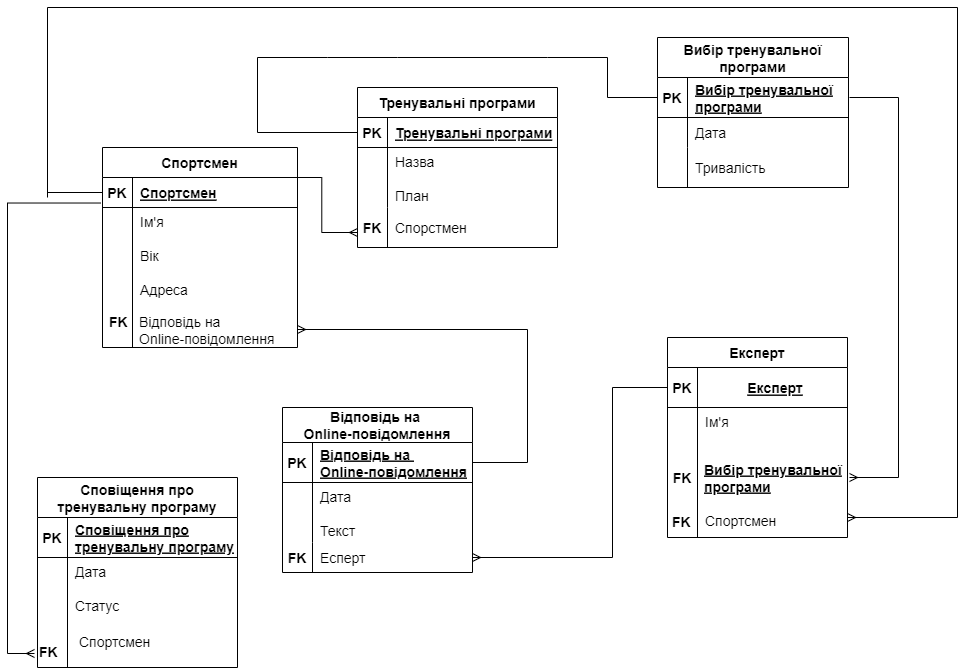

The diagram above was exported from draw.io. Its source (the exported page's mxGraphModel, read from the mxfile embedded in the PNG):
<mxGraphModel dx="2350" dy="1920" grid="1" gridSize="10" guides="1" tooltips="1" connect="1" arrows="1" fold="1" page="1" pageScale="1" pageWidth="850" pageHeight="1100" math="0" shadow="0">
  <root>
    <mxCell id="0" />
    <mxCell id="1" parent="0" />
    <mxCell id="NR5pUmCvTBosV-Qdy8rM-28" value="Тренувальні програми" style="shape=table;startSize=30;container=1;collapsible=1;childLayout=tableLayout;fixedRows=1;rowLines=0;fontStyle=1;align=center;resizeLast=1;fontSize=14;" parent="1" vertex="1">
      <mxGeometry x="310" y="-810" width="200" height="160" as="geometry" />
    </mxCell>
    <mxCell id="NR5pUmCvTBosV-Qdy8rM-29" value="" style="shape=partialRectangle;collapsible=0;dropTarget=0;pointerEvents=0;fillColor=none;top=0;left=0;bottom=1;right=0;points=[[0,0.5],[1,0.5]];portConstraint=eastwest;" parent="NR5pUmCvTBosV-Qdy8rM-28" vertex="1">
      <mxGeometry y="30" width="200" height="30" as="geometry" />
    </mxCell>
    <mxCell id="NR5pUmCvTBosV-Qdy8rM-30" value="PK" style="shape=partialRectangle;connectable=0;fillColor=none;top=0;left=0;bottom=0;right=0;fontStyle=1;overflow=hidden;fontSize=14;" parent="NR5pUmCvTBosV-Qdy8rM-29" vertex="1">
      <mxGeometry width="30" height="30" as="geometry">
        <mxRectangle width="30" height="30" as="alternateBounds" />
      </mxGeometry>
    </mxCell>
    <mxCell id="NR5pUmCvTBosV-Qdy8rM-31" value="Тренувальні програми" style="shape=partialRectangle;connectable=0;fillColor=none;top=0;left=0;bottom=0;right=0;align=left;spacingLeft=6;fontStyle=5;overflow=hidden;fontSize=14;" parent="NR5pUmCvTBosV-Qdy8rM-29" vertex="1">
      <mxGeometry x="30" width="170" height="30" as="geometry">
        <mxRectangle width="170" height="30" as="alternateBounds" />
      </mxGeometry>
    </mxCell>
    <mxCell id="NR5pUmCvTBosV-Qdy8rM-32" value="" style="shape=partialRectangle;collapsible=0;dropTarget=0;pointerEvents=0;fillColor=none;top=0;left=0;bottom=0;right=0;points=[[0,0.5],[1,0.5]];portConstraint=eastwest;" parent="NR5pUmCvTBosV-Qdy8rM-28" vertex="1">
      <mxGeometry y="60" width="200" height="60" as="geometry" />
    </mxCell>
    <mxCell id="NR5pUmCvTBosV-Qdy8rM-33" value="" style="shape=partialRectangle;connectable=0;fillColor=none;top=0;left=0;bottom=0;right=0;editable=1;overflow=hidden;" parent="NR5pUmCvTBosV-Qdy8rM-32" vertex="1">
      <mxGeometry width="30" height="60" as="geometry">
        <mxRectangle width="30" height="60" as="alternateBounds" />
      </mxGeometry>
    </mxCell>
    <mxCell id="NR5pUmCvTBosV-Qdy8rM-34" value="Назва&#10;&#10;План" style="shape=partialRectangle;connectable=0;fillColor=none;top=0;left=0;bottom=0;right=0;align=left;spacingLeft=6;overflow=hidden;fontSize=14;verticalAlign=top;" parent="NR5pUmCvTBosV-Qdy8rM-32" vertex="1">
      <mxGeometry x="30" width="170" height="60" as="geometry">
        <mxRectangle width="170" height="60" as="alternateBounds" />
      </mxGeometry>
    </mxCell>
    <mxCell id="NR5pUmCvTBosV-Qdy8rM-38" value="" style="shape=partialRectangle;collapsible=0;dropTarget=0;pointerEvents=0;fillColor=none;top=0;left=0;bottom=0;right=0;points=[[0,0.5],[1,0.5]];portConstraint=eastwest;" parent="NR5pUmCvTBosV-Qdy8rM-28" vertex="1">
      <mxGeometry y="120" width="200" height="40" as="geometry" />
    </mxCell>
    <mxCell id="NR5pUmCvTBosV-Qdy8rM-39" value="FK" style="shape=partialRectangle;connectable=0;fillColor=none;top=0;left=0;bottom=0;right=0;editable=1;overflow=hidden;fontStyle=1;fontSize=14;" parent="NR5pUmCvTBosV-Qdy8rM-38" vertex="1">
      <mxGeometry width="30" height="40" as="geometry">
        <mxRectangle width="30" height="40" as="alternateBounds" />
      </mxGeometry>
    </mxCell>
    <mxCell id="NR5pUmCvTBosV-Qdy8rM-40" value="Спорстмен" style="shape=partialRectangle;connectable=0;fillColor=none;top=0;left=0;bottom=0;right=0;align=left;spacingLeft=6;overflow=hidden;fontSize=14;" parent="NR5pUmCvTBosV-Qdy8rM-38" vertex="1">
      <mxGeometry x="30" width="170" height="40" as="geometry">
        <mxRectangle width="170" height="40" as="alternateBounds" />
      </mxGeometry>
    </mxCell>
    <mxCell id="NR5pUmCvTBosV-Qdy8rM-41" value="Спортсмен" style="shape=table;startSize=30;container=1;collapsible=1;childLayout=tableLayout;fixedRows=1;rowLines=0;fontStyle=1;align=center;resizeLast=1;fontSize=14;" parent="1" vertex="1">
      <mxGeometry x="55" y="-750" width="195" height="200" as="geometry" />
    </mxCell>
    <mxCell id="NR5pUmCvTBosV-Qdy8rM-42" value="" style="shape=partialRectangle;collapsible=0;dropTarget=0;pointerEvents=0;fillColor=none;top=0;left=0;bottom=1;right=0;points=[[0,0.5],[1,0.5]];portConstraint=eastwest;" parent="NR5pUmCvTBosV-Qdy8rM-41" vertex="1">
      <mxGeometry y="30" width="195" height="30" as="geometry" />
    </mxCell>
    <mxCell id="NR5pUmCvTBosV-Qdy8rM-43" value="PK" style="shape=partialRectangle;connectable=0;fillColor=none;top=0;left=0;bottom=0;right=0;fontStyle=1;overflow=hidden;fontSize=14;" parent="NR5pUmCvTBosV-Qdy8rM-42" vertex="1">
      <mxGeometry width="30" height="30" as="geometry">
        <mxRectangle width="30" height="30" as="alternateBounds" />
      </mxGeometry>
    </mxCell>
    <mxCell id="NR5pUmCvTBosV-Qdy8rM-44" value="Спортсмен" style="shape=partialRectangle;connectable=0;fillColor=none;top=0;left=0;bottom=0;right=0;align=left;spacingLeft=6;fontStyle=5;overflow=hidden;fontSize=14;" parent="NR5pUmCvTBosV-Qdy8rM-42" vertex="1">
      <mxGeometry x="30" width="165" height="30" as="geometry">
        <mxRectangle width="165" height="30" as="alternateBounds" />
      </mxGeometry>
    </mxCell>
    <mxCell id="NR5pUmCvTBosV-Qdy8rM-45" value="" style="shape=partialRectangle;collapsible=0;dropTarget=0;pointerEvents=0;fillColor=none;top=0;left=0;bottom=0;right=0;points=[[0,0.5],[1,0.5]];portConstraint=eastwest;" parent="NR5pUmCvTBosV-Qdy8rM-41" vertex="1">
      <mxGeometry y="60" width="195" height="140" as="geometry" />
    </mxCell>
    <mxCell id="NR5pUmCvTBosV-Qdy8rM-46" value="" style="shape=partialRectangle;connectable=0;fillColor=none;top=0;left=0;bottom=0;right=0;editable=1;overflow=hidden;" parent="NR5pUmCvTBosV-Qdy8rM-45" vertex="1">
      <mxGeometry width="30" height="140" as="geometry">
        <mxRectangle width="30" height="140" as="alternateBounds" />
      </mxGeometry>
    </mxCell>
    <mxCell id="NR5pUmCvTBosV-Qdy8rM-47" value="Ім'я&#10;&#10;Вік&#10;&#10;Адреса" style="shape=partialRectangle;connectable=0;fillColor=none;top=0;left=0;bottom=0;right=0;align=left;spacingLeft=6;overflow=hidden;verticalAlign=top;fontSize=14;" parent="NR5pUmCvTBosV-Qdy8rM-45" vertex="1">
      <mxGeometry x="30" width="165" height="140" as="geometry">
        <mxRectangle width="165" height="140" as="alternateBounds" />
      </mxGeometry>
    </mxCell>
    <mxCell id="4uEgmBKLRGmoXzgZp3Ro-5" value="Експерт" style="shape=table;startSize=30;container=1;collapsible=1;childLayout=tableLayout;fixedRows=1;rowLines=0;fontStyle=1;align=center;resizeLast=1;fontSize=14;" parent="1" vertex="1">
      <mxGeometry x="620" y="-560" width="180" height="200" as="geometry" />
    </mxCell>
    <mxCell id="4uEgmBKLRGmoXzgZp3Ro-6" value="" style="shape=partialRectangle;collapsible=0;dropTarget=0;pointerEvents=0;fillColor=none;top=0;left=0;bottom=1;right=0;points=[[0,0.5],[1,0.5]];portConstraint=eastwest;" parent="4uEgmBKLRGmoXzgZp3Ro-5" vertex="1">
      <mxGeometry y="30" width="180" height="40" as="geometry" />
    </mxCell>
    <mxCell id="4uEgmBKLRGmoXzgZp3Ro-7" value="PK" style="shape=partialRectangle;connectable=0;fillColor=none;top=0;left=0;bottom=0;right=0;fontStyle=1;overflow=hidden;fontSize=14;" parent="4uEgmBKLRGmoXzgZp3Ro-6" vertex="1">
      <mxGeometry width="30" height="40" as="geometry">
        <mxRectangle width="30" height="40" as="alternateBounds" />
      </mxGeometry>
    </mxCell>
    <mxCell id="4uEgmBKLRGmoXzgZp3Ro-8" value="Експерт" style="shape=partialRectangle;connectable=0;fillColor=none;top=0;left=0;bottom=0;right=0;align=center;spacingLeft=6;fontStyle=5;overflow=hidden;fontSize=14;" parent="4uEgmBKLRGmoXzgZp3Ro-6" vertex="1">
      <mxGeometry x="30" width="150" height="40" as="geometry">
        <mxRectangle width="150" height="40" as="alternateBounds" />
      </mxGeometry>
    </mxCell>
    <mxCell id="4uEgmBKLRGmoXzgZp3Ro-9" value="" style="shape=partialRectangle;collapsible=0;dropTarget=0;pointerEvents=0;fillColor=none;top=0;left=0;bottom=0;right=0;points=[[0,0.5],[1,0.5]];portConstraint=eastwest;" parent="4uEgmBKLRGmoXzgZp3Ro-5" vertex="1">
      <mxGeometry y="70" width="180" height="130" as="geometry" />
    </mxCell>
    <mxCell id="4uEgmBKLRGmoXzgZp3Ro-10" value="" style="shape=partialRectangle;connectable=0;fillColor=none;top=0;left=0;bottom=0;right=0;editable=1;overflow=hidden;" parent="4uEgmBKLRGmoXzgZp3Ro-9" vertex="1">
      <mxGeometry width="30" height="130" as="geometry">
        <mxRectangle width="30" height="130" as="alternateBounds" />
      </mxGeometry>
    </mxCell>
    <mxCell id="4uEgmBKLRGmoXzgZp3Ro-11" value="Ім'я&#10;&#10;" style="shape=partialRectangle;connectable=0;fillColor=none;top=0;left=0;bottom=0;right=0;align=left;spacingLeft=6;overflow=hidden;verticalAlign=top;fontSize=14;" parent="4uEgmBKLRGmoXzgZp3Ro-9" vertex="1">
      <mxGeometry x="30" width="150" height="130" as="geometry">
        <mxRectangle width="150" height="130" as="alternateBounds" />
      </mxGeometry>
    </mxCell>
    <mxCell id="4uEgmBKLRGmoXzgZp3Ro-12" value="" style="edgeStyle=elbowEdgeStyle;fontSize=12;html=1;endArrow=ERmany;rounded=0;entryX=0;entryY=0.5;entryDx=0;entryDy=0;" parent="1" edge="1">
      <mxGeometry width="100" height="100" relative="1" as="geometry">
        <mxPoint x="240" y="-720" as="sourcePoint" />
        <mxPoint x="310" y="-665" as="targetPoint" />
      </mxGeometry>
    </mxCell>
    <mxCell id="3ZObnXZU6xWR4m7c2F_A-28" value="" style="edgeStyle=elbowEdgeStyle;fontSize=12;html=1;endArrow=ERmany;rounded=0;exitX=1;exitY=0.5;exitDx=0;exitDy=0;" parent="1" edge="1">
      <mxGeometry width="100" height="100" relative="1" as="geometry">
        <mxPoint x="802" y="-800" as="sourcePoint" />
        <mxPoint x="802" y="-420" as="targetPoint" />
        <Array as="points">
          <mxPoint x="851" y="-620" />
        </Array>
      </mxGeometry>
    </mxCell>
    <mxCell id="3ZObnXZU6xWR4m7c2F_A-1" value="Вибір тренувальної&#10;програми" style="shape=table;startSize=40;container=1;collapsible=1;childLayout=tableLayout;fixedRows=1;rowLines=0;fontStyle=1;align=center;resizeLast=1;fontSize=14;" parent="1" vertex="1">
      <mxGeometry x="610" y="-860" width="191" height="150" as="geometry" />
    </mxCell>
    <mxCell id="3ZObnXZU6xWR4m7c2F_A-2" value="" style="shape=partialRectangle;collapsible=0;dropTarget=0;pointerEvents=0;fillColor=none;top=0;left=0;bottom=1;right=0;points=[[0,0.5],[1,0.5]];portConstraint=eastwest;" parent="3ZObnXZU6xWR4m7c2F_A-1" vertex="1">
      <mxGeometry y="40" width="191" height="40" as="geometry" />
    </mxCell>
    <mxCell id="3ZObnXZU6xWR4m7c2F_A-3" value="PK" style="shape=partialRectangle;connectable=0;fillColor=none;top=0;left=0;bottom=0;right=0;fontStyle=1;overflow=hidden;fontSize=14;" parent="3ZObnXZU6xWR4m7c2F_A-2" vertex="1">
      <mxGeometry width="30" height="40" as="geometry">
        <mxRectangle width="30" height="40" as="alternateBounds" />
      </mxGeometry>
    </mxCell>
    <mxCell id="3ZObnXZU6xWR4m7c2F_A-4" value="Вибір тренувальної&#10;програми" style="shape=partialRectangle;connectable=0;fillColor=none;top=0;left=0;bottom=0;right=0;align=left;spacingLeft=6;fontStyle=5;overflow=hidden;fontSize=14;" parent="3ZObnXZU6xWR4m7c2F_A-2" vertex="1">
      <mxGeometry x="30" width="161" height="40" as="geometry">
        <mxRectangle width="161" height="40" as="alternateBounds" />
      </mxGeometry>
    </mxCell>
    <mxCell id="3ZObnXZU6xWR4m7c2F_A-5" value="" style="shape=partialRectangle;collapsible=0;dropTarget=0;pointerEvents=0;fillColor=none;top=0;left=0;bottom=0;right=0;points=[[0,0.5],[1,0.5]];portConstraint=eastwest;" parent="3ZObnXZU6xWR4m7c2F_A-1" vertex="1">
      <mxGeometry y="80" width="191" height="30" as="geometry" />
    </mxCell>
    <mxCell id="3ZObnXZU6xWR4m7c2F_A-6" value="" style="shape=partialRectangle;connectable=0;fillColor=none;top=0;left=0;bottom=0;right=0;editable=1;overflow=hidden;" parent="3ZObnXZU6xWR4m7c2F_A-5" vertex="1">
      <mxGeometry width="30" height="30" as="geometry">
        <mxRectangle width="30" height="30" as="alternateBounds" />
      </mxGeometry>
    </mxCell>
    <mxCell id="3ZObnXZU6xWR4m7c2F_A-7" value="Дата" style="shape=partialRectangle;connectable=0;fillColor=none;top=0;left=0;bottom=0;right=0;align=left;spacingLeft=6;overflow=hidden;fontSize=14;" parent="3ZObnXZU6xWR4m7c2F_A-5" vertex="1">
      <mxGeometry x="30" width="161" height="30" as="geometry">
        <mxRectangle width="161" height="30" as="alternateBounds" />
      </mxGeometry>
    </mxCell>
    <mxCell id="3ZObnXZU6xWR4m7c2F_A-8" value="" style="shape=partialRectangle;collapsible=0;dropTarget=0;pointerEvents=0;fillColor=none;top=0;left=0;bottom=0;right=0;points=[[0,0.5],[1,0.5]];portConstraint=eastwest;" parent="3ZObnXZU6xWR4m7c2F_A-1" vertex="1">
      <mxGeometry y="110" width="191" height="40" as="geometry" />
    </mxCell>
    <mxCell id="3ZObnXZU6xWR4m7c2F_A-9" value="" style="shape=partialRectangle;connectable=0;fillColor=none;top=0;left=0;bottom=0;right=0;editable=1;overflow=hidden;fontStyle=1" parent="3ZObnXZU6xWR4m7c2F_A-8" vertex="1">
      <mxGeometry width="30" height="40" as="geometry">
        <mxRectangle width="30" height="40" as="alternateBounds" />
      </mxGeometry>
    </mxCell>
    <mxCell id="3ZObnXZU6xWR4m7c2F_A-10" value="Тривалість" style="shape=partialRectangle;connectable=0;fillColor=none;top=0;left=0;bottom=0;right=0;align=left;spacingLeft=6;overflow=hidden;fontSize=14;" parent="3ZObnXZU6xWR4m7c2F_A-8" vertex="1">
      <mxGeometry x="30" width="161" height="40" as="geometry">
        <mxRectangle width="161" height="40" as="alternateBounds" />
      </mxGeometry>
    </mxCell>
    <mxCell id="4uEgmBKLRGmoXzgZp3Ro-20" value="FK" style="shape=partialRectangle;connectable=0;fillColor=none;top=0;left=0;bottom=0;right=0;editable=1;overflow=hidden;fontStyle=1;fontSize=14;" parent="1" vertex="1">
      <mxGeometry x="620" y="-440" width="30" height="40" as="geometry">
        <mxRectangle width="30" height="40" as="alternateBounds" />
      </mxGeometry>
    </mxCell>
    <mxCell id="4uEgmBKLRGmoXzgZp3Ro-23" value="Відповідь на &#10;Online-повідомлення" style="shape=table;startSize=35;container=1;collapsible=1;childLayout=tableLayout;fixedRows=1;rowLines=0;fontStyle=1;align=center;resizeLast=1;fontSize=14;" parent="1" vertex="1">
      <mxGeometry x="235" y="-490" width="190" height="165" as="geometry" />
    </mxCell>
    <mxCell id="4uEgmBKLRGmoXzgZp3Ro-24" value="" style="shape=partialRectangle;collapsible=0;dropTarget=0;pointerEvents=0;fillColor=none;top=0;left=0;bottom=1;right=0;points=[[0,0.5],[1,0.5]];portConstraint=eastwest;" parent="4uEgmBKLRGmoXzgZp3Ro-23" vertex="1">
      <mxGeometry y="35" width="190" height="40" as="geometry" />
    </mxCell>
    <mxCell id="4uEgmBKLRGmoXzgZp3Ro-25" value="PK" style="shape=partialRectangle;connectable=0;fillColor=none;top=0;left=0;bottom=0;right=0;fontStyle=1;overflow=hidden;fontSize=14;" parent="4uEgmBKLRGmoXzgZp3Ro-24" vertex="1">
      <mxGeometry width="30" height="40" as="geometry">
        <mxRectangle width="30" height="40" as="alternateBounds" />
      </mxGeometry>
    </mxCell>
    <mxCell id="4uEgmBKLRGmoXzgZp3Ro-26" value="Відповідь на &#10;Online-повідомлення" style="shape=partialRectangle;connectable=0;fillColor=none;top=0;left=0;bottom=0;right=0;align=left;spacingLeft=6;fontStyle=5;overflow=hidden;fontSize=14;" parent="4uEgmBKLRGmoXzgZp3Ro-24" vertex="1">
      <mxGeometry x="30" width="160" height="40" as="geometry">
        <mxRectangle width="160" height="40" as="alternateBounds" />
      </mxGeometry>
    </mxCell>
    <mxCell id="4uEgmBKLRGmoXzgZp3Ro-27" value="" style="shape=partialRectangle;collapsible=0;dropTarget=0;pointerEvents=0;fillColor=none;top=0;left=0;bottom=0;right=0;points=[[0,0.5],[1,0.5]];portConstraint=eastwest;" parent="4uEgmBKLRGmoXzgZp3Ro-23" vertex="1">
      <mxGeometry y="75" width="190" height="60" as="geometry" />
    </mxCell>
    <mxCell id="4uEgmBKLRGmoXzgZp3Ro-28" value="" style="shape=partialRectangle;connectable=0;fillColor=none;top=0;left=0;bottom=0;right=0;editable=1;overflow=hidden;" parent="4uEgmBKLRGmoXzgZp3Ro-27" vertex="1">
      <mxGeometry width="30" height="60" as="geometry">
        <mxRectangle width="30" height="60" as="alternateBounds" />
      </mxGeometry>
    </mxCell>
    <mxCell id="4uEgmBKLRGmoXzgZp3Ro-29" value="Дата&#10;&#10;Текст" style="shape=partialRectangle;connectable=0;fillColor=none;top=0;left=0;bottom=0;right=0;align=left;spacingLeft=6;overflow=hidden;fontSize=14;verticalAlign=top;" parent="4uEgmBKLRGmoXzgZp3Ro-27" vertex="1">
      <mxGeometry x="30" width="160" height="60" as="geometry">
        <mxRectangle width="160" height="60" as="alternateBounds" />
      </mxGeometry>
    </mxCell>
    <mxCell id="4uEgmBKLRGmoXzgZp3Ro-30" value="" style="shape=partialRectangle;collapsible=0;dropTarget=0;pointerEvents=0;fillColor=none;top=0;left=0;bottom=0;right=0;points=[[0,0.5],[1,0.5]];portConstraint=eastwest;" parent="4uEgmBKLRGmoXzgZp3Ro-23" vertex="1">
      <mxGeometry y="135" width="190" height="30" as="geometry" />
    </mxCell>
    <mxCell id="4uEgmBKLRGmoXzgZp3Ro-31" value="FK" style="shape=partialRectangle;connectable=0;fillColor=none;top=0;left=0;bottom=0;right=0;editable=1;overflow=hidden;fontStyle=1;fontSize=14;" parent="4uEgmBKLRGmoXzgZp3Ro-30" vertex="1">
      <mxGeometry width="30" height="30" as="geometry">
        <mxRectangle width="30" height="30" as="alternateBounds" />
      </mxGeometry>
    </mxCell>
    <mxCell id="4uEgmBKLRGmoXzgZp3Ro-32" value="Есперт" style="shape=partialRectangle;connectable=0;fillColor=none;top=0;left=0;bottom=0;right=0;align=left;spacingLeft=6;overflow=hidden;fontSize=14;" parent="4uEgmBKLRGmoXzgZp3Ro-30" vertex="1">
      <mxGeometry x="30" width="160" height="30" as="geometry">
        <mxRectangle width="160" height="30" as="alternateBounds" />
      </mxGeometry>
    </mxCell>
    <mxCell id="4uEgmBKLRGmoXzgZp3Ro-38" value="&lt;b&gt;&lt;font style=&quot;font-size: 14px;&quot;&gt;FK&lt;/font&gt;&lt;/b&gt;" style="text;whiteSpace=wrap;html=1;" parent="1" vertex="1">
      <mxGeometry x="60" y="-590" width="20" height="20" as="geometry" />
    </mxCell>
    <mxCell id="4uEgmBKLRGmoXzgZp3Ro-39" value="&lt;font style=&quot;font-size: 14px;&quot;&gt;Відповідь на &lt;br&gt;Online-повідомлення&lt;br&gt;&lt;br&gt;&lt;br&gt;&lt;/font&gt;" style="text;whiteSpace=wrap;html=1;align=left;" parent="1" vertex="1">
      <mxGeometry x="90" y="-590" width="150" height="40" as="geometry" />
    </mxCell>
    <mxCell id="4uEgmBKLRGmoXzgZp3Ro-40" value="" style="edgeStyle=elbowEdgeStyle;fontSize=12;html=1;endArrow=ERmany;rounded=0;" parent="1" source="4uEgmBKLRGmoXzgZp3Ro-24" edge="1">
      <mxGeometry width="100" height="100" relative="1" as="geometry">
        <mxPoint x="620" y="-690" as="sourcePoint" />
        <mxPoint x="250" y="-568" as="targetPoint" />
        <Array as="points">
          <mxPoint x="480" y="-540" />
        </Array>
      </mxGeometry>
    </mxCell>
    <mxCell id="4uEgmBKLRGmoXzgZp3Ro-46" value="" style="edgeStyle=elbowEdgeStyle;fontSize=12;html=1;endArrow=ERmany;rounded=0;exitX=-0.008;exitY=-0.032;exitDx=0;exitDy=0;exitPerimeter=0;" parent="1" edge="1" source="NR5pUmCvTBosV-Qdy8rM-45">
      <mxGeometry width="100" height="100" relative="1" as="geometry">
        <mxPoint x="60" y="-517.5" as="sourcePoint" />
        <mxPoint x="-13" y="-244" as="targetPoint" />
        <Array as="points">
          <mxPoint x="-40" y="-520" />
        </Array>
      </mxGeometry>
    </mxCell>
    <mxCell id="4uEgmBKLRGmoXzgZp3Ro-49" value="Сповіщення про&#10;тренувальну програму" style="shape=table;startSize=40;container=1;collapsible=1;childLayout=tableLayout;fixedRows=1;rowLines=0;fontStyle=1;align=center;resizeLast=1;fontSize=14;" parent="1" vertex="1">
      <mxGeometry x="-10" y="-420" width="200" height="190" as="geometry" />
    </mxCell>
    <mxCell id="4uEgmBKLRGmoXzgZp3Ro-50" value="" style="shape=partialRectangle;collapsible=0;dropTarget=0;pointerEvents=0;fillColor=none;top=0;left=0;bottom=1;right=0;points=[[0,0.5],[1,0.5]];portConstraint=eastwest;" parent="4uEgmBKLRGmoXzgZp3Ro-49" vertex="1">
      <mxGeometry y="40" width="200" height="40" as="geometry" />
    </mxCell>
    <mxCell id="4uEgmBKLRGmoXzgZp3Ro-51" value="PK" style="shape=partialRectangle;connectable=0;fillColor=none;top=0;left=0;bottom=0;right=0;fontStyle=1;overflow=hidden;fontSize=14;" parent="4uEgmBKLRGmoXzgZp3Ro-50" vertex="1">
      <mxGeometry width="30" height="40" as="geometry">
        <mxRectangle width="30" height="40" as="alternateBounds" />
      </mxGeometry>
    </mxCell>
    <mxCell id="4uEgmBKLRGmoXzgZp3Ro-52" value="Сповіщення про&#10;тренувальну програму" style="shape=partialRectangle;connectable=0;fillColor=none;top=0;left=0;bottom=0;right=0;align=left;spacingLeft=6;fontStyle=5;overflow=hidden;fontSize=14;" parent="4uEgmBKLRGmoXzgZp3Ro-50" vertex="1">
      <mxGeometry x="30" width="170" height="40" as="geometry">
        <mxRectangle width="170" height="40" as="alternateBounds" />
      </mxGeometry>
    </mxCell>
    <mxCell id="4uEgmBKLRGmoXzgZp3Ro-53" value="" style="shape=partialRectangle;collapsible=0;dropTarget=0;pointerEvents=0;fillColor=none;top=0;left=0;bottom=0;right=0;points=[[0,0.5],[1,0.5]];portConstraint=eastwest;" parent="4uEgmBKLRGmoXzgZp3Ro-49" vertex="1">
      <mxGeometry y="80" width="200" height="110" as="geometry" />
    </mxCell>
    <mxCell id="4uEgmBKLRGmoXzgZp3Ro-54" value="" style="shape=partialRectangle;connectable=0;fillColor=none;top=0;left=0;bottom=0;right=0;editable=1;overflow=hidden;" parent="4uEgmBKLRGmoXzgZp3Ro-53" vertex="1">
      <mxGeometry width="30" height="110" as="geometry">
        <mxRectangle width="30" height="110" as="alternateBounds" />
      </mxGeometry>
    </mxCell>
    <mxCell id="4uEgmBKLRGmoXzgZp3Ro-55" value="Дата&#10;&#10;Статус&#10;" style="shape=partialRectangle;connectable=0;fillColor=none;top=0;left=0;bottom=0;right=0;align=left;spacingLeft=6;overflow=hidden;verticalAlign=top;fontSize=14;" parent="4uEgmBKLRGmoXzgZp3Ro-53" vertex="1">
      <mxGeometry x="30" width="170" height="110" as="geometry">
        <mxRectangle width="170" height="110" as="alternateBounds" />
      </mxGeometry>
    </mxCell>
    <mxCell id="4uEgmBKLRGmoXzgZp3Ro-33" value="" style="edgeStyle=elbowEdgeStyle;fontSize=12;html=1;endArrow=ERmany;rounded=0;entryX=1;entryY=0.5;entryDx=0;entryDy=0;exitX=0;exitY=0.5;exitDx=0;exitDy=0;" parent="1" source="4uEgmBKLRGmoXzgZp3Ro-6" target="4uEgmBKLRGmoXzgZp3Ro-30" edge="1">
      <mxGeometry width="100" height="100" relative="1" as="geometry">
        <mxPoint x="400" y="-260" as="sourcePoint" />
        <mxPoint x="595" y="-420" as="targetPoint" />
        <Array as="points">
          <mxPoint x="565" y="-390" />
        </Array>
      </mxGeometry>
    </mxCell>
    <mxCell id="eK_vch3DaMembUgV4bxI-1" value="" style="edgeStyle=elbowEdgeStyle;fontSize=12;html=1;endArrow=ERmany;rounded=0;" edge="1" parent="1">
      <mxGeometry width="100" height="100" relative="1" as="geometry">
        <mxPoint y="-890" as="sourcePoint" />
        <mxPoint x="800" y="-380" as="targetPoint" />
        <Array as="points">
          <mxPoint x="910" y="-590" />
        </Array>
      </mxGeometry>
    </mxCell>
    <mxCell id="eK_vch3DaMembUgV4bxI-7" value="" style="endArrow=none;html=1;rounded=0;" edge="1" parent="1">
      <mxGeometry width="50" height="50" relative="1" as="geometry">
        <mxPoint y="-890" as="sourcePoint" />
        <mxPoint y="-700" as="targetPoint" />
      </mxGeometry>
    </mxCell>
    <mxCell id="eK_vch3DaMembUgV4bxI-8" value="" style="endArrow=none;html=1;rounded=0;entryX=0;entryY=0.5;entryDx=0;entryDy=0;" edge="1" parent="1" target="NR5pUmCvTBosV-Qdy8rM-42">
      <mxGeometry width="50" height="50" relative="1" as="geometry">
        <mxPoint y="-705" as="sourcePoint" />
        <mxPoint y="-710" as="targetPoint" />
      </mxGeometry>
    </mxCell>
    <mxCell id="eK_vch3DaMembUgV4bxI-15" value="&lt;b&gt;&lt;font style=&quot;font-size: 14px;&quot;&gt;FK&lt;/font&gt;&lt;/b&gt;" style="text;whiteSpace=wrap;html=1;" vertex="1" parent="1">
      <mxGeometry x="-10" y="-260" width="20" height="20" as="geometry" />
    </mxCell>
    <mxCell id="eK_vch3DaMembUgV4bxI-16" value="&lt;font style=&quot;font-size: 14px;&quot;&gt;Спортсмен&lt;br&gt;&lt;/font&gt;" style="text;whiteSpace=wrap;html=1;align=left;" vertex="1" parent="1">
      <mxGeometry x="30" y="-270" width="150" height="40" as="geometry" />
    </mxCell>
    <mxCell id="eK_vch3DaMembUgV4bxI-17" value="&lt;b&gt;&lt;font style=&quot;font-size: 14px;&quot;&gt;FK&lt;/font&gt;&lt;/b&gt;" style="text;whiteSpace=wrap;html=1;" vertex="1" parent="1">
      <mxGeometry x="622.5" y="-390" width="25" height="20" as="geometry" />
    </mxCell>
    <mxCell id="eK_vch3DaMembUgV4bxI-21" value="Спортсмен" style="shape=partialRectangle;connectable=0;fillColor=none;top=0;left=0;bottom=0;right=0;align=left;spacingLeft=6;fontStyle=0;overflow=hidden;fontSize=14;" vertex="1" parent="1">
      <mxGeometry x="650" y="-395" width="161" height="35" as="geometry">
        <mxRectangle width="161" height="40" as="alternateBounds" />
      </mxGeometry>
    </mxCell>
    <mxCell id="_My8cwjkF4NHPo356xAz-1" value="" style="endArrow=none;html=1;rounded=0;exitX=0;exitY=0.5;exitDx=0;exitDy=0;entryX=0;entryY=0.5;entryDx=0;entryDy=0;" edge="1" parent="1" source="NR5pUmCvTBosV-Qdy8rM-29" target="3ZObnXZU6xWR4m7c2F_A-2">
      <mxGeometry width="50" height="50" relative="1" as="geometry">
        <mxPoint x="340" y="-600" as="sourcePoint" />
        <mxPoint x="390" y="-650" as="targetPoint" />
        <Array as="points">
          <mxPoint x="210" y="-765" />
          <mxPoint x="210" y="-840" />
          <mxPoint x="280" y="-840" />
          <mxPoint x="350" y="-840" />
          <mxPoint x="500" y="-840" />
          <mxPoint x="560" y="-840" />
          <mxPoint x="560" y="-800" />
        </Array>
      </mxGeometry>
    </mxCell>
    <mxCell id="_My8cwjkF4NHPo356xAz-6" value="Вибір тренувальної&#10;програми" style="shape=partialRectangle;connectable=0;fillColor=none;top=0;left=0;bottom=0;right=0;align=left;spacingLeft=6;fontStyle=5;overflow=hidden;fontSize=14;" vertex="1" parent="1">
      <mxGeometry x="649" y="-440" width="161" height="40" as="geometry">
        <mxRectangle width="161" height="40" as="alternateBounds" />
      </mxGeometry>
    </mxCell>
  </root>
</mxGraphModel>